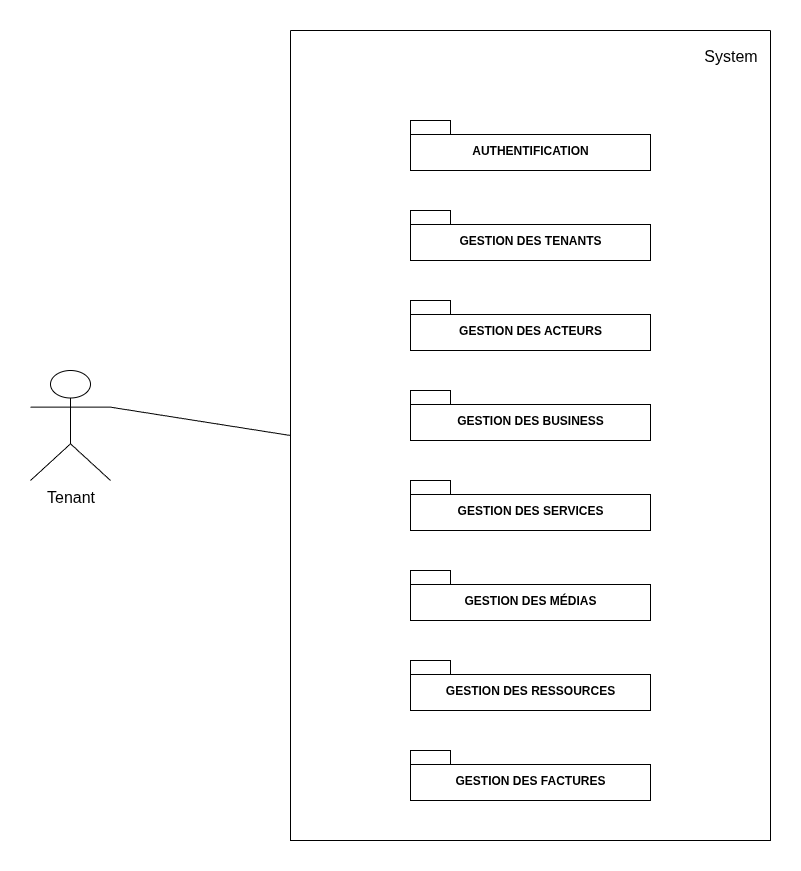

The diagram above was exported from draw.io. Its source (the exported page's mxGraphModel, read from the mxfile embedded in the PNG):
<mxGraphModel dx="1042" dy="635" grid="1" gridSize="10" guides="1" tooltips="1" connect="1" arrows="1" fold="1" page="1" pageScale="1" pageWidth="827" pageHeight="1169" math="0" shadow="0">
  <root>
    <mxCell id="0" />
    <mxCell id="1" parent="0" />
    <mxCell id="jL1A7g_p9j6_OmAxyKXb-2" value="" style="swimlane;startSize=0;" parent="1" vertex="1">
      <mxGeometry x="300" y="120" width="480" height="810" as="geometry" />
    </mxCell>
    <mxCell id="jL1A7g_p9j6_OmAxyKXb-3" value="AUTHENTIFICATION" style="shape=folder;fontStyle=1;spacingTop=10;tabWidth=40;tabHeight=14;tabPosition=left;html=1;whiteSpace=wrap;" parent="jL1A7g_p9j6_OmAxyKXb-2" vertex="1">
      <mxGeometry x="120" y="90" width="240" height="50" as="geometry" />
    </mxCell>
    <mxCell id="jL1A7g_p9j6_OmAxyKXb-8" value="GESTION DES TENANTS" style="shape=folder;fontStyle=1;spacingTop=10;tabWidth=40;tabHeight=14;tabPosition=left;html=1;whiteSpace=wrap;" parent="jL1A7g_p9j6_OmAxyKXb-2" vertex="1">
      <mxGeometry x="120" y="180" width="240" height="50" as="geometry" />
    </mxCell>
    <mxCell id="jL1A7g_p9j6_OmAxyKXb-9" value="GESTION DES BUSINESS" style="shape=folder;fontStyle=1;spacingTop=10;tabWidth=40;tabHeight=14;tabPosition=left;html=1;whiteSpace=wrap;" parent="jL1A7g_p9j6_OmAxyKXb-2" vertex="1">
      <mxGeometry x="120" y="360" width="240" height="50" as="geometry" />
    </mxCell>
    <mxCell id="jL1A7g_p9j6_OmAxyKXb-10" value="GESTION DES SERVICES" style="shape=folder;fontStyle=1;spacingTop=10;tabWidth=40;tabHeight=14;tabPosition=left;html=1;whiteSpace=wrap;" parent="jL1A7g_p9j6_OmAxyKXb-2" vertex="1">
      <mxGeometry x="120" y="450" width="240" height="50" as="geometry" />
    </mxCell>
    <mxCell id="jL1A7g_p9j6_OmAxyKXb-11" value="GESTION DES MÉDIAS" style="shape=folder;fontStyle=1;spacingTop=10;tabWidth=40;tabHeight=14;tabPosition=left;html=1;whiteSpace=wrap;" parent="jL1A7g_p9j6_OmAxyKXb-2" vertex="1">
      <mxGeometry x="120" y="540" width="240" height="50" as="geometry" />
    </mxCell>
    <mxCell id="jL1A7g_p9j6_OmAxyKXb-12" value="GESTION DES RESSOURCES" style="shape=folder;fontStyle=1;spacingTop=10;tabWidth=40;tabHeight=14;tabPosition=left;html=1;whiteSpace=wrap;" parent="jL1A7g_p9j6_OmAxyKXb-2" vertex="1">
      <mxGeometry x="120" y="630" width="240" height="50" as="geometry" />
    </mxCell>
    <mxCell id="jL1A7g_p9j6_OmAxyKXb-13" value="GESTION DES FACTURES" style="shape=folder;fontStyle=1;spacingTop=10;tabWidth=40;tabHeight=14;tabPosition=left;html=1;whiteSpace=wrap;" parent="jL1A7g_p9j6_OmAxyKXb-2" vertex="1">
      <mxGeometry x="120" y="720" width="240" height="50" as="geometry" />
    </mxCell>
    <mxCell id="jL1A7g_p9j6_OmAxyKXb-15" value="GESTION DES ACTEURS" style="shape=folder;fontStyle=1;spacingTop=10;tabWidth=40;tabHeight=14;tabPosition=left;html=1;whiteSpace=wrap;" parent="jL1A7g_p9j6_OmAxyKXb-2" vertex="1">
      <mxGeometry x="120" y="270" width="240" height="50" as="geometry" />
    </mxCell>
    <mxCell id="jL1A7g_p9j6_OmAxyKXb-16" value="&lt;font style=&quot;font-size: 16px;&quot;&gt;System&lt;/font&gt;" style="text;html=1;align=center;verticalAlign=middle;resizable=0;points=[];autosize=1;strokeColor=none;fillColor=none;" parent="jL1A7g_p9j6_OmAxyKXb-2" vertex="1">
      <mxGeometry x="400" y="10" width="80" height="30" as="geometry" />
    </mxCell>
    <mxCell id="jL1A7g_p9j6_OmAxyKXb-17" value="&lt;font style=&quot;font-size: 16px;&quot;&gt;Tenant&lt;/font&gt;" style="shape=umlActor;verticalLabelPosition=bottom;verticalAlign=top;html=1;" parent="1" vertex="1">
      <mxGeometry x="40" y="460" width="80" height="110" as="geometry" />
    </mxCell>
    <mxCell id="jL1A7g_p9j6_OmAxyKXb-21" value="" style="endArrow=none;html=1;rounded=0;entryX=0;entryY=0.5;entryDx=0;entryDy=0;exitX=1;exitY=0.3333333333333333;exitDx=0;exitDy=0;exitPerimeter=0;" parent="1" source="jL1A7g_p9j6_OmAxyKXb-17" target="jL1A7g_p9j6_OmAxyKXb-2" edge="1">
      <mxGeometry width="50" height="50" relative="1" as="geometry">
        <mxPoint x="150" y="600" as="sourcePoint" />
        <mxPoint x="200" y="550" as="targetPoint" />
      </mxGeometry>
    </mxCell>
  </root>
</mxGraphModel>